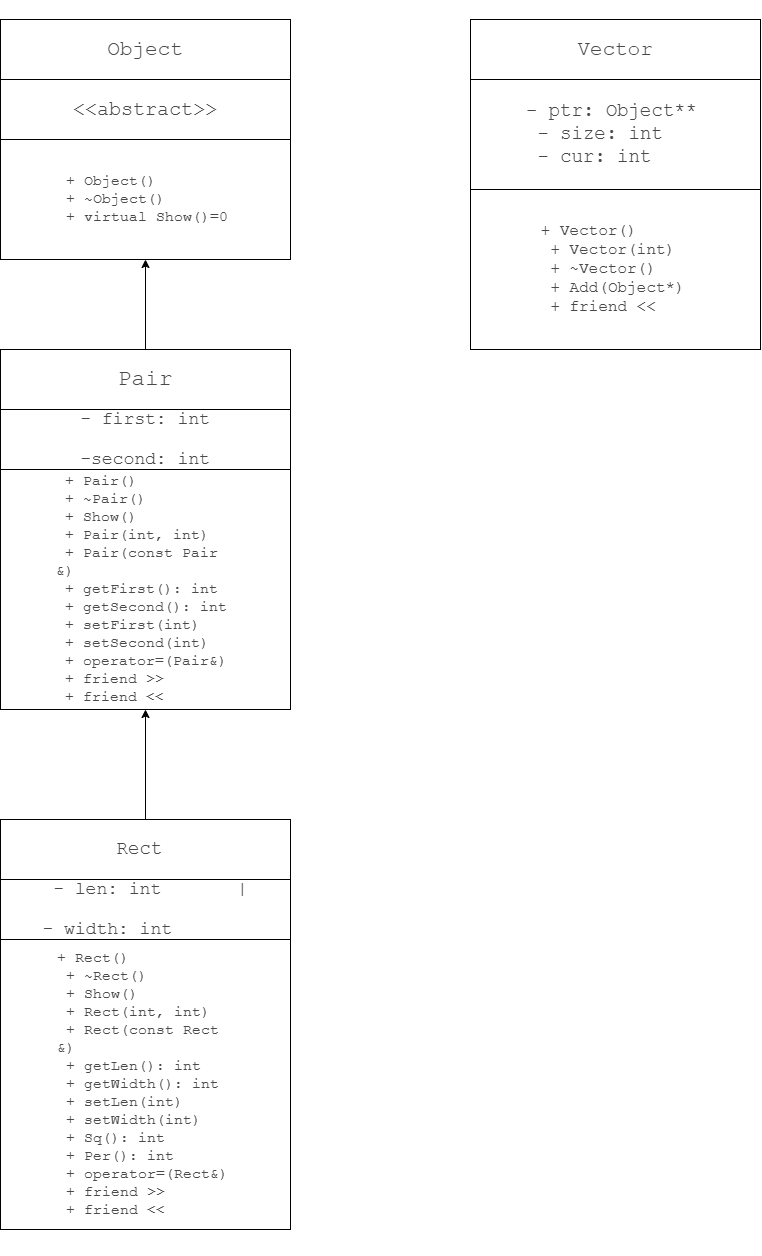

The diagram above was exported from draw.io. Its source (the exported page's mxGraphModel, read from the mxfile embedded in the PNG):
<mxGraphModel dx="1477" dy="2169" grid="1" gridSize="10" guides="1" tooltips="1" connect="1" arrows="1" fold="1" page="1" pageScale="1" pageWidth="827" pageHeight="1169" background="#ffffff" math="0" shadow="0">
  <root>
    <mxCell id="0" />
    <mxCell id="1" parent="0" />
    <mxCell id="DVuZj0tiX8XalR2RpXQX-1" value="&lt;pre style=&quot;overflow: auto; padding: 9.144px 13.716px; text-wrap-mode: wrap; word-break: break-all; color: rgb(73, 73, 73); text-align: start; margin-top: 0px !important; margin-bottom: 0px !important;&quot;&gt;&lt;pre style=&quot;font-family: Menlo, &amp;quot;Roboto Mono&amp;quot;, &amp;quot;Courier New&amp;quot;, Courier, monospace, Inter, sans-serif; overflow: auto; padding: 9.144px 13.716px; text-wrap-mode: wrap; word-break: break-all; margin-top: 0px !important; margin-bottom: 0px !important;&quot;&gt;&lt;pre style=&quot;font-family: Menlo, &amp;quot;Roboto Mono&amp;quot;, &amp;quot;Courier New&amp;quot;, Courier, monospace, Inter, sans-serif; overflow: auto; padding: 9.144px 13.716px; text-wrap-mode: wrap; word-break: break-all; margin-top: 0px !important; margin-bottom: 0px !important;&quot;&gt;&lt;pre style=&quot;font-family: Menlo, &amp;quot;Roboto Mono&amp;quot;, &amp;quot;Courier New&amp;quot;, Courier, monospace, Inter, sans-serif; overflow: auto; padding: 9.144px 13.716px; text-wrap-mode: wrap; word-break: break-all; margin-top: 0px !important; margin-bottom: 0px !important;&quot;&gt;&lt;font style=&quot;font-size: 15px;&quot;&gt; + Pair()            &lt;br&gt; + ~Pair()           &lt;br&gt; + Show()            &lt;br&gt; + Pair(int, int)    &lt;br&gt; + Pair(const Pair&amp;amp;) &lt;br&gt; + getFirst(): int   &lt;br&gt; + getSecond(): int  &lt;br&gt; + setFirst(int)     &lt;br&gt; + setSecond(int)    &lt;br&gt; + operator=(Pair&amp;amp;)  &lt;br&gt; + friend &amp;gt;&amp;gt;         &lt;br&gt; + friend &amp;lt;&amp;lt;     &lt;/font&gt;&lt;/pre&gt;&lt;/pre&gt;&lt;/pre&gt;&lt;/pre&gt;" style="rounded=0;whiteSpace=wrap;html=1;" parent="1" vertex="1">
      <mxGeometry x="220" y="90" width="290" height="240" as="geometry" />
    </mxCell>
    <mxCell id="DVuZj0tiX8XalR2RpXQX-2" value="&lt;pre style=&quot;overflow: auto; padding: 9.144px 13.716px; text-wrap-mode: wrap; word-break: break-all; color: rgb(73, 73, 73); text-align: start; margin-top: 0px !important; margin-bottom: 0px !important;&quot;&gt;&lt;pre style=&quot;font-family: Menlo, &amp;quot;Roboto Mono&amp;quot;, &amp;quot;Courier New&amp;quot;, Courier, monospace, Inter, sans-serif; overflow: auto; padding: 9.144px 13.716px; text-wrap-mode: wrap; word-break: break-all; margin-top: 0px !important; margin-bottom: 0px !important;&quot;&gt;&lt;font style=&quot;font-size: 18px;&quot;&gt;- first: int&lt;/font&gt;&lt;/pre&gt;&lt;pre style=&quot;font-family: Menlo, &amp;quot;Roboto Mono&amp;quot;, &amp;quot;Courier New&amp;quot;, Courier, monospace, Inter, sans-serif; overflow: auto; padding: 9.144px 13.716px; text-wrap-mode: wrap; word-break: break-all; margin-top: 0px !important; margin-bottom: 0px !important;&quot;&gt;&lt;font style=&quot;font-size: 18px;&quot;&gt;-second: int&lt;/font&gt;&lt;/pre&gt;&lt;/pre&gt;" style="rounded=0;whiteSpace=wrap;html=1;" parent="1" vertex="1">
      <mxGeometry x="220" y="30" width="290" height="60" as="geometry" />
    </mxCell>
    <mxCell id="NteTV7TnRov_-tMzhgkC-9" value="" style="edgeStyle=orthogonalEdgeStyle;rounded=0;orthogonalLoop=1;jettySize=auto;html=1;" edge="1" parent="1" source="DVuZj0tiX8XalR2RpXQX-3" target="NteTV7TnRov_-tMzhgkC-6">
      <mxGeometry relative="1" as="geometry" />
    </mxCell>
    <mxCell id="DVuZj0tiX8XalR2RpXQX-3" value="&lt;pre style=&quot;overflow: auto; padding: 9.144px 13.716px; text-wrap-mode: wrap; word-break: break-all; color: rgb(73, 73, 73); text-align: start; margin-top: 0px !important; margin-bottom: 0px !important;&quot;&gt;&lt;pre style=&quot;font-family: Menlo, &amp;quot;Roboto Mono&amp;quot;, &amp;quot;Courier New&amp;quot;, Courier, monospace, Inter, sans-serif; overflow: auto; padding: 9.144px 13.716px; text-wrap-mode: wrap; word-break: break-all; margin-top: 0px !important; margin-bottom: 0px !important;&quot;&gt;&lt;font style=&quot;font-size: 23px;&quot;&gt;Pair&lt;/font&gt;&lt;/pre&gt;&lt;/pre&gt;" style="rounded=0;whiteSpace=wrap;html=1;" parent="1" vertex="1">
      <mxGeometry x="220" y="-30" width="290" height="60" as="geometry" />
    </mxCell>
    <mxCell id="NteTV7TnRov_-tMzhgkC-1" value="" style="endArrow=classic;html=1;rounded=0;" edge="1" parent="1">
      <mxGeometry width="50" height="50" relative="1" as="geometry">
        <mxPoint x="365" y="440" as="sourcePoint" />
        <mxPoint x="365" y="330" as="targetPoint" />
      </mxGeometry>
    </mxCell>
    <mxCell id="NteTV7TnRov_-tMzhgkC-2" value="&lt;pre style=&quot;overflow: auto; padding: 9.144px 13.716px; text-wrap-mode: wrap; word-break: break-all; color: rgb(73, 73, 73); margin-top: 0px !important; margin-bottom: 0px !important;&quot;&gt;&lt;pre style=&quot;font-family: Menlo, &amp;quot;Roboto Mono&amp;quot;, &amp;quot;Courier New&amp;quot;, Courier, monospace, Inter, sans-serif; overflow: auto; padding: 9.144px 13.716px; text-wrap-mode: wrap; word-break: break-all; margin-top: 0px !important; margin-bottom: 0px !important;&quot;&gt;&lt;pre style=&quot;font-family: Menlo, &amp;quot;Roboto Mono&amp;quot;, &amp;quot;Courier New&amp;quot;, Courier, monospace, Inter, sans-serif; overflow: auto; padding: 9.144px 13.716px; text-wrap-mode: wrap; word-break: break-all; margin-top: 0px !important; margin-bottom: 0px !important;&quot;&gt;&lt;div style=&quot;&quot;&gt;&lt;pre style=&quot;font-family: Menlo, &amp;quot;Roboto Mono&amp;quot;, &amp;quot;Courier New&amp;quot;, Courier, monospace, Inter, sans-serif; overflow: auto; padding: 9.144px 13.716px; text-wrap-mode: wrap; word-break: break-all; margin-top: 0px !important; margin-bottom: 0px !important;&quot;&gt;&lt;font style=&quot;font-size: 15px;&quot;&gt;+ Rect()            &lt;br&gt; + ~Rect()           &lt;br&gt; + Show()            &lt;br&gt; + Rect(int, int)    &lt;br&gt; + Rect(const Rect&amp;amp;) &lt;br&gt; + getLen(): int     &lt;br&gt; + getWidth(): int   &lt;br&gt; + setLen(int)       &lt;br&gt; + setWidth(int)     &lt;br&gt; + Sq(): int         &lt;br&gt; + Per(): int        &lt;br&gt; + operator=(Rect&amp;amp;)  &lt;br&gt; + friend &amp;gt;&amp;gt;         &lt;br&gt; + friend &amp;lt;&amp;lt;   &lt;/font&gt;&lt;/pre&gt;&lt;/div&gt;&lt;/pre&gt;&lt;/pre&gt;&lt;/pre&gt;" style="rounded=0;whiteSpace=wrap;html=1;align=left;" vertex="1" parent="1">
      <mxGeometry x="220" y="560" width="290" height="290" as="geometry" />
    </mxCell>
    <mxCell id="NteTV7TnRov_-tMzhgkC-3" value="&lt;pre style=&quot;overflow: auto; padding: 9.144px 13.716px; text-wrap-mode: wrap; word-break: break-all; color: rgb(73, 73, 73); text-align: start; margin-top: 0px !important; margin-bottom: 0px !important;&quot;&gt;&lt;pre style=&quot;font-family: Menlo, &amp;quot;Roboto Mono&amp;quot;, &amp;quot;Courier New&amp;quot;, Courier, monospace, Inter, sans-serif; overflow: auto; padding: 9.144px 13.716px; text-wrap-mode: wrap; word-break: break-all; margin-top: 0px !important; margin-bottom: 0px !important;&quot;&gt;&lt;pre style=&quot;font-family: Menlo, &amp;quot;Roboto Mono&amp;quot;, &amp;quot;Courier New&amp;quot;, Courier, monospace, Inter, sans-serif; overflow: auto; padding: 9.144px 13.716px; text-wrap-mode: wrap; word-break: break-all; margin-top: 0px !important; margin-bottom: 0px !important;&quot;&gt;&lt;font style=&quot;font-size: 18px;&quot;&gt; - len: int       |&lt;/font&gt;&lt;/pre&gt;&lt;pre style=&quot;font-family: Menlo, &amp;quot;Roboto Mono&amp;quot;, &amp;quot;Courier New&amp;quot;, Courier, monospace, Inter, sans-serif; overflow: auto; padding: 9.144px 13.716px; text-wrap-mode: wrap; word-break: break-all; margin-top: 0px !important; margin-bottom: 0px !important;&quot;&gt;&lt;font style=&quot;font-size: 18px;&quot;&gt;- width: int &lt;/font&gt;&lt;/pre&gt;&lt;/pre&gt;&lt;/pre&gt;" style="rounded=0;whiteSpace=wrap;html=1;" vertex="1" parent="1">
      <mxGeometry x="220" y="500" width="290" height="60" as="geometry" />
    </mxCell>
    <mxCell id="NteTV7TnRov_-tMzhgkC-4" value="&lt;pre style=&quot;overflow: auto; padding: 9.144px 13.716px; text-wrap-mode: wrap; word-break: break-all; color: rgb(73, 73, 73); text-align: start; margin-top: 0px !important; margin-bottom: 0px !important;&quot;&gt;&lt;pre style=&quot;font-family: Menlo, &amp;quot;Roboto Mono&amp;quot;, &amp;quot;Courier New&amp;quot;, Courier, monospace, Inter, sans-serif; overflow: auto; padding: 9.144px 13.716px; text-wrap-mode: wrap; word-break: break-all; margin-top: 0px !important; margin-bottom: 0px !important;&quot;&gt;&lt;pre style=&quot;font-family: Menlo, &amp;quot;Roboto Mono&amp;quot;, &amp;quot;Courier New&amp;quot;, Courier, monospace, Inter, sans-serif; overflow: auto; padding: 9.144px 13.716px; text-wrap-mode: wrap; word-break: break-all; margin-top: 0px !important; margin-bottom: 0px !important;&quot;&gt;&lt;font style=&quot;font-size: 19px;&quot;&gt;Rect &lt;/font&gt;&lt;/pre&gt;&lt;/pre&gt;&lt;/pre&gt;" style="rounded=0;whiteSpace=wrap;html=1;" vertex="1" parent="1">
      <mxGeometry x="220" y="440" width="290" height="60" as="geometry" />
    </mxCell>
    <mxCell id="NteTV7TnRov_-tMzhgkC-6" value="&lt;pre style=&quot;overflow: auto; padding: 9.144px 13.716px; text-wrap-mode: wrap; word-break: break-all; color: rgb(73, 73, 73); margin-top: 0px !important; margin-bottom: 0px !important;&quot;&gt;&lt;pre style=&quot;font-family: Menlo, &amp;quot;Roboto Mono&amp;quot;, &amp;quot;Courier New&amp;quot;, Courier, monospace, Inter, sans-serif; overflow: auto; padding: 9.144px 13.716px; text-wrap-mode: wrap; word-break: break-all; margin-top: 0px !important; margin-bottom: 0px !important;&quot;&gt;&lt;pre style=&quot;font-family: Menlo, &amp;quot;Roboto Mono&amp;quot;, &amp;quot;Courier New&amp;quot;, Courier, monospace, Inter, sans-serif; overflow: auto; padding: 9.144px 13.716px; text-wrap-mode: wrap; word-break: break-all; margin-top: 0px !important; margin-bottom: 0px !important;&quot;&gt;&lt;pre style=&quot;font-family: Menlo, &amp;quot;Roboto Mono&amp;quot;, &amp;quot;Courier New&amp;quot;, Courier, monospace, Inter, sans-serif; overflow: auto; padding: 9.144px 13.716px; text-wrap-mode: wrap; word-break: break-all; margin-top: 0px !important; margin-bottom: 0px !important;&quot;&gt;&lt;font style=&quot;font-size: 15px;&quot;&gt; + Object()          &lt;br&gt; + ~Object()         &lt;br&gt; + virtual Show()=0&lt;/font&gt;&lt;/pre&gt;&lt;/pre&gt;&lt;/pre&gt;&lt;/pre&gt;" style="rounded=0;whiteSpace=wrap;html=1;align=left;" vertex="1" parent="1">
      <mxGeometry x="220" y="-240" width="290" height="120" as="geometry" />
    </mxCell>
    <mxCell id="NteTV7TnRov_-tMzhgkC-7" value="&lt;pre style=&quot;overflow: auto; padding: 9.144px 13.716px; text-wrap-mode: wrap; word-break: break-all; color: rgb(73, 73, 73); text-align: start; margin-top: 0px !important; margin-bottom: 0px !important;&quot;&gt;&lt;pre style=&quot;font-family: Menlo, &amp;quot;Roboto Mono&amp;quot;, &amp;quot;Courier New&amp;quot;, Courier, monospace, Inter, sans-serif; overflow: auto; padding: 9.144px 13.716px; text-wrap-mode: wrap; word-break: break-all; margin-top: 0px !important; margin-bottom: 0px !important;&quot;&gt;&lt;pre style=&quot;font-family: Menlo, &amp;quot;Roboto Mono&amp;quot;, &amp;quot;Courier New&amp;quot;, Courier, monospace, Inter, sans-serif; overflow: auto; padding: 9.144px 13.716px; text-wrap-mode: wrap; word-break: break-all; margin-top: 0px !important; margin-bottom: 0px !important;&quot;&gt;&lt;font style=&quot;font-size: 20px;&quot;&gt;&amp;lt;&amp;lt;abstract&amp;gt;&amp;gt;&lt;/font&gt;&lt;/pre&gt;&lt;/pre&gt;&lt;/pre&gt;" style="rounded=0;whiteSpace=wrap;html=1;" vertex="1" parent="1">
      <mxGeometry x="220" y="-300" width="290" height="60" as="geometry" />
    </mxCell>
    <mxCell id="NteTV7TnRov_-tMzhgkC-8" value="&lt;pre style=&quot;overflow: auto; padding: 9.144px 13.716px; text-wrap-mode: wrap; word-break: break-all; color: rgb(73, 73, 73); text-align: start; margin-top: 0px !important; margin-bottom: 0px !important;&quot;&gt;&lt;pre style=&quot;font-family: Menlo, &amp;quot;Roboto Mono&amp;quot;, &amp;quot;Courier New&amp;quot;, Courier, monospace, Inter, sans-serif; overflow: auto; padding: 9.144px 13.716px; text-wrap-mode: wrap; word-break: break-all; margin-top: 0px !important; margin-bottom: 0px !important;&quot;&gt;&lt;pre style=&quot;font-family: Menlo, &amp;quot;Roboto Mono&amp;quot;, &amp;quot;Courier New&amp;quot;, Courier, monospace, Inter, sans-serif; overflow: auto; padding: 9.144px 13.716px; text-wrap-mode: wrap; word-break: break-all; margin-top: 0px !important; margin-bottom: 0px !important;&quot;&gt;&lt;font style=&quot;font-size: 21px;&quot;&gt;Object&lt;/font&gt;&lt;/pre&gt;&lt;/pre&gt;&lt;/pre&gt;" style="rounded=0;whiteSpace=wrap;html=1;" vertex="1" parent="1">
      <mxGeometry x="220" y="-360" width="290" height="60" as="geometry" />
    </mxCell>
    <mxCell id="NteTV7TnRov_-tMzhgkC-10" value="&lt;pre style=&quot;overflow: auto; padding: 9.144px 13.716px; text-wrap-mode: wrap; word-break: break-all; color: rgb(73, 73, 73); margin-top: 0px !important; margin-bottom: 0px !important;&quot;&gt;&lt;pre style=&quot;font-family: Menlo, &amp;quot;Roboto Mono&amp;quot;, &amp;quot;Courier New&amp;quot;, Courier, monospace, Inter, sans-serif; overflow: auto; padding: 9.144px 13.716px; text-wrap-mode: wrap; word-break: break-all; margin-top: 0px !important; margin-bottom: 0px !important;&quot;&gt;&lt;pre style=&quot;font-family: Menlo, &amp;quot;Roboto Mono&amp;quot;, &amp;quot;Courier New&amp;quot;, Courier, monospace, Inter, sans-serif; overflow: auto; padding: 9.144px 13.716px; text-wrap-mode: wrap; word-break: break-all; margin-top: 0px !important; margin-bottom: 0px !important;&quot;&gt;&lt;pre style=&quot;font-family: Menlo, &amp;quot;Roboto Mono&amp;quot;, &amp;quot;Courier New&amp;quot;, Courier, monospace, Inter, sans-serif; overflow: auto; padding: 9.144px 13.716px; text-wrap-mode: wrap; word-break: break-all; margin-top: 0px !important; margin-bottom: 0px !important;&quot;&gt;&lt;pre style=&quot;font-family: Menlo, &amp;quot;Roboto Mono&amp;quot;, &amp;quot;Courier New&amp;quot;, Courier, monospace, Inter, sans-serif; overflow: auto; padding: 9.144px 13.716px; text-wrap-mode: wrap; word-break: break-all; margin-top: 0px !important; margin-bottom: 0px !important;&quot;&gt;&lt;font style=&quot;font-size: 16px;&quot;&gt;+ Vector()          &lt;br&gt; + Vector(int)       &lt;br&gt; + ~Vector()         &lt;br&gt; + Add(Object*)      &lt;br&gt; + friend &amp;lt;&amp;lt; &lt;/font&gt;&lt;/pre&gt;&lt;/pre&gt;&lt;/pre&gt;&lt;/pre&gt;&lt;/pre&gt;" style="rounded=0;whiteSpace=wrap;html=1;align=left;" vertex="1" parent="1">
      <mxGeometry x="690" y="-190" width="290" height="160" as="geometry" />
    </mxCell>
    <mxCell id="NteTV7TnRov_-tMzhgkC-11" value="&lt;pre style=&quot;overflow: auto; padding: 9.144px 13.716px; text-wrap-mode: wrap; word-break: break-all; color: rgb(73, 73, 73); text-align: start; margin-top: 0px !important; margin-bottom: 0px !important;&quot;&gt;&lt;pre style=&quot;font-family: Menlo, &amp;quot;Roboto Mono&amp;quot;, &amp;quot;Courier New&amp;quot;, Courier, monospace, Inter, sans-serif; overflow: auto; padding: 9.144px 13.716px; text-wrap-mode: wrap; word-break: break-all; margin-top: 0px !important; margin-bottom: 0px !important;&quot;&gt;&lt;pre style=&quot;font-family: Menlo, &amp;quot;Roboto Mono&amp;quot;, &amp;quot;Courier New&amp;quot;, Courier, monospace, Inter, sans-serif; overflow: auto; padding: 9.144px 13.716px; text-wrap-mode: wrap; word-break: break-all; margin-top: 0px !important; margin-bottom: 0px !important;&quot;&gt;&lt;pre style=&quot;font-family: Menlo, &amp;quot;Roboto Mono&amp;quot;, &amp;quot;Courier New&amp;quot;, Courier, monospace, Inter, sans-serif; overflow: auto; padding: 9.144px 13.716px; text-wrap-mode: wrap; word-break: break-all; margin-top: 0px !important; margin-bottom: 0px !important;&quot;&gt;&lt;font style=&quot;font-size: 19px;&quot;&gt;- ptr: Object**     &lt;br&gt; - size: int        &lt;br&gt; - cur: int&lt;/font&gt;&lt;/pre&gt;&lt;/pre&gt;&lt;/pre&gt;&lt;/pre&gt;" style="rounded=0;whiteSpace=wrap;html=1;" vertex="1" parent="1">
      <mxGeometry x="690" y="-300" width="290" height="110" as="geometry" />
    </mxCell>
    <mxCell id="NteTV7TnRov_-tMzhgkC-12" value="&lt;pre style=&quot;overflow: auto; padding: 9.144px 13.716px; text-wrap-mode: wrap; word-break: break-all; color: rgb(73, 73, 73); text-align: start; margin-top: 0px !important; margin-bottom: 0px !important;&quot;&gt;&lt;pre style=&quot;font-family: Menlo, &amp;quot;Roboto Mono&amp;quot;, &amp;quot;Courier New&amp;quot;, Courier, monospace, Inter, sans-serif; overflow: auto; padding: 9.144px 13.716px; text-wrap-mode: wrap; word-break: break-all; margin-top: 0px !important; margin-bottom: 0px !important;&quot;&gt;&lt;pre style=&quot;font-family: Menlo, &amp;quot;Roboto Mono&amp;quot;, &amp;quot;Courier New&amp;quot;, Courier, monospace, Inter, sans-serif; overflow: auto; padding: 9.144px 13.716px; text-wrap-mode: wrap; word-break: break-all; margin-top: 0px !important; margin-bottom: 0px !important;&quot;&gt;&lt;pre style=&quot;font-family: Menlo, &amp;quot;Roboto Mono&amp;quot;, &amp;quot;Courier New&amp;quot;, Courier, monospace, Inter, sans-serif; overflow: auto; padding: 9.144px 13.716px; text-wrap-mode: wrap; word-break: break-all; margin-top: 0px !important; margin-bottom: 0px !important;&quot;&gt;&lt;font style=&quot;font-size: 21px;&quot;&gt;Vector&lt;/font&gt;&lt;/pre&gt;&lt;/pre&gt;&lt;/pre&gt;&lt;/pre&gt;" style="rounded=0;whiteSpace=wrap;html=1;" vertex="1" parent="1">
      <mxGeometry x="690" y="-360" width="290" height="60" as="geometry" />
    </mxCell>
  </root>
</mxGraphModel>